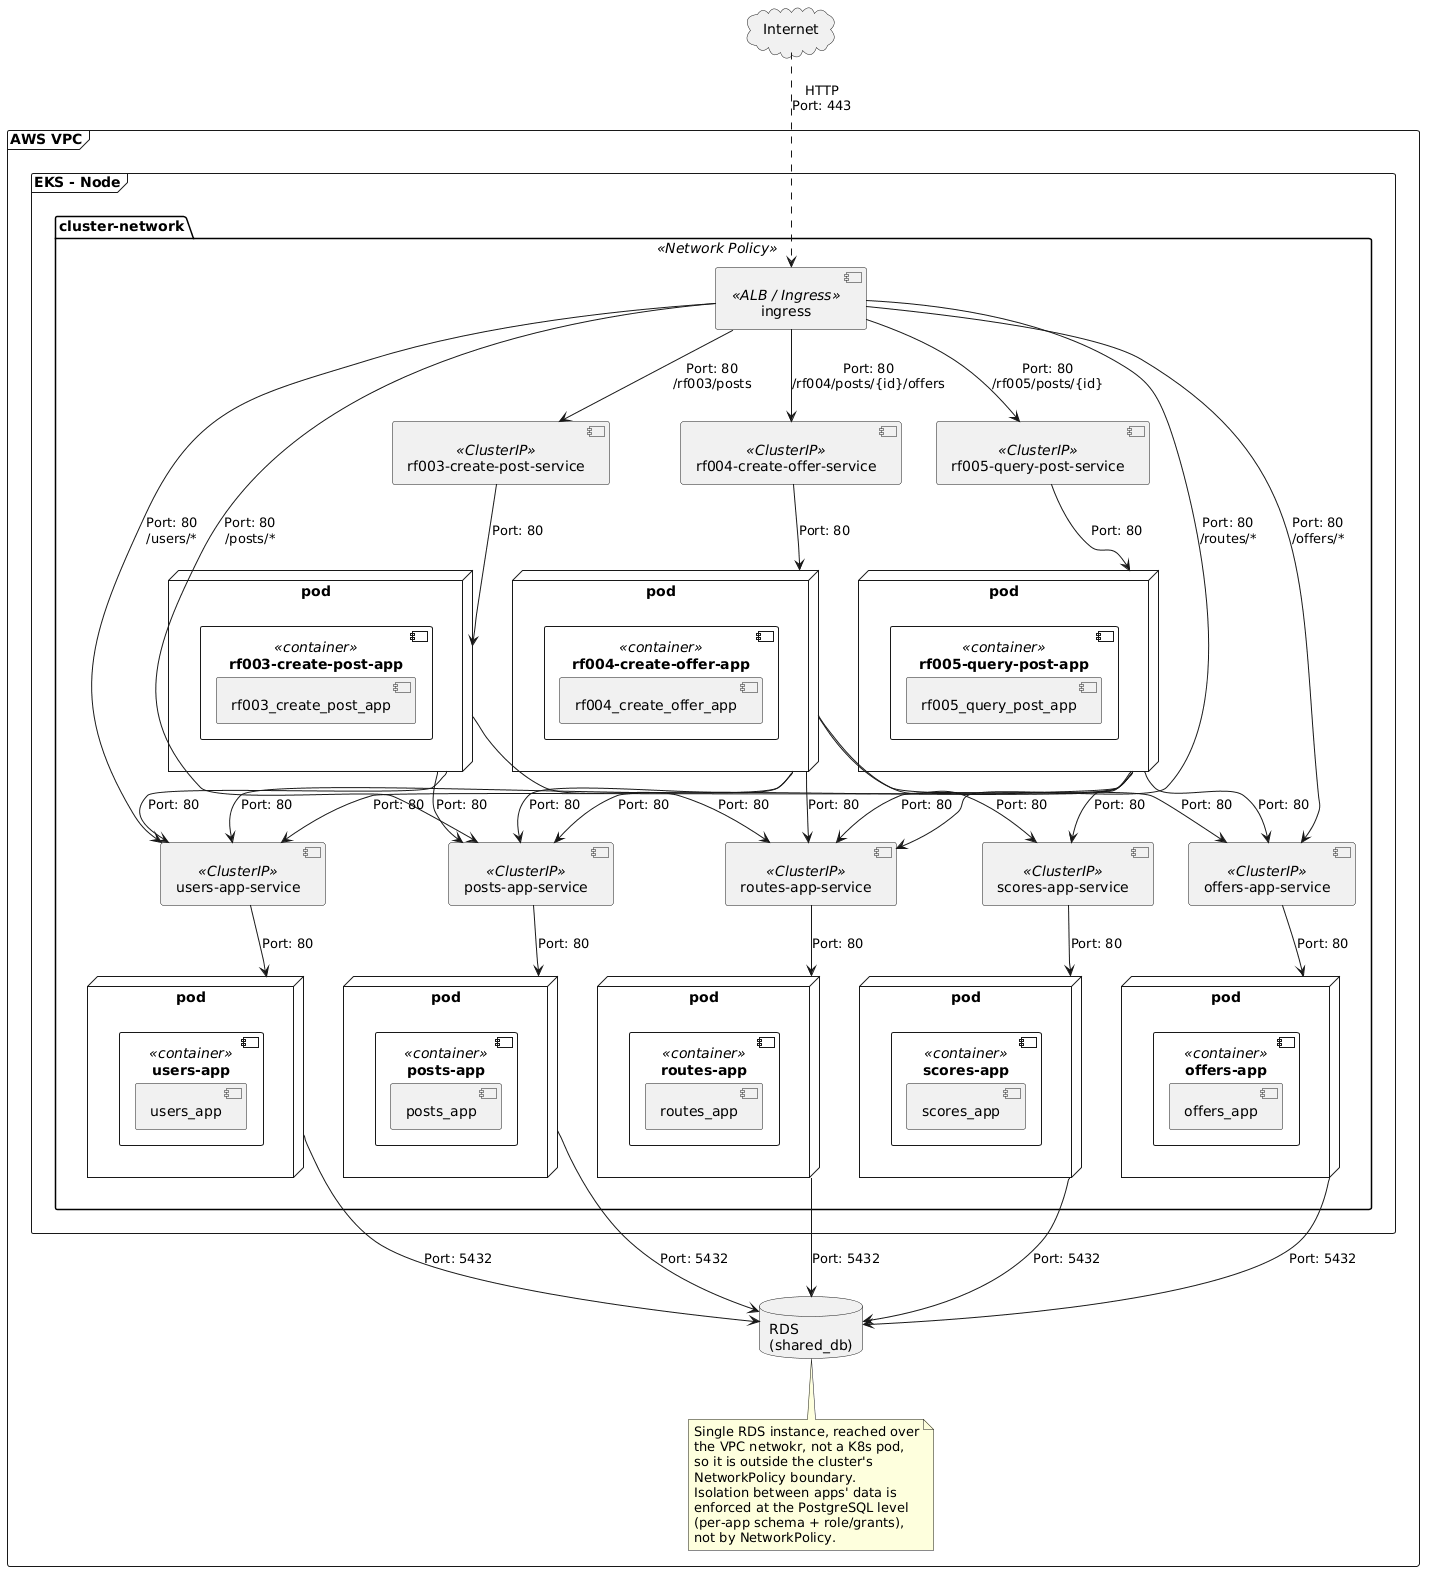

The diagram above was rendered by PlantUML. Its source (embedded in the PNG):
@startuml networks_second_iteration

cloud "Internet" as Internet

frame "AWS VPC" {

  frame "EKS - Node" {

    package "cluster-network" <<Network Policy>> {

      component "ingress" as Ingress <<ALB / Ingress>>

      component "rf003-create-post-service" as RF003Service <<ClusterIP>>
      node "pod" as RF003Pod {
        component "rf003-create-post-app" as RF003Container <<container>> {
          component "rf003_create_post_app" as RF003App
        }
      }

      component "rf004-create-offer-service" as RF004Service <<ClusterIP>>
      node "pod" as RF004Pod {
        component "rf004-create-offer-app" as RF004Container <<container>> {
          component "rf004_create_offer_app" as RF004App
        }
      }

      component "rf005-query-post-service" as RF005Service <<ClusterIP>>
      node "pod" as RF005Pod {
        component "rf005-query-post-app" as RF005Container <<container>> {
          component "rf005_query_post_app" as RF005App
        }
      }

      component "users-app-service" as UsersAppService <<ClusterIP>>
      node "pod" as UsersAppPod {
        component "users-app" as UsersAppContainer <<container>> {
          component "users_app" as UsersApp
        }
      }

      component "posts-app-service" as PostsAppService <<ClusterIP>>
      node "pod" as PostsAppPod {
        component "posts-app" as PostsAppContainer <<container>> {
          component "posts_app" as PostsApp
        }
      }

      component "offers-app-service" as OffersAppService <<ClusterIP>>
      node "pod" as OffersAppPod {
        component "offers-app" as OffersAppContainer <<container>> {
          component "offers_app" as OffersApp
        }
      }

      component "routes-app-service" as RoutesAppService <<ClusterIP>>
      node "pod" as RoutesAppPod {
        component "routes-app" as RoutesAppContainer <<container>> {
          component "routes_app" as RoutesApp
        }
      }

      component "scores-app-service" as ScoresAppService <<ClusterIP>>
      node "pod" as ScoresAppPod {
        component "scores-app" as ScoresAppContainer <<container>> {
          component "scores_app" as ScoresApp
        }
      }

      Ingress --> RF003Service : "Port: 80\n/rf003/posts"
      Ingress --> RF004Service : "Port: 80\n/rf004/posts/{id}/offers"
      Ingress --> RF005Service : "Port: 80\n/rf005/posts/{id}"
      Ingress --> UsersAppService : "Port: 80\n/users/*"
      Ingress --> PostsAppService : "Port: 80\n/posts/*"
      Ingress --> OffersAppService : "Port: 80\n/offers/*"
      Ingress --> RoutesAppService : "Port: 80\n/routes/*"

      RF003Service --> RF003Pod : "Port: 80"
      RF004Service --> RF004Pod : "Port: 80"
      RF005Service --> RF005Pod : "Port: 80"

      RF003Pod --> UsersAppService : "Port: 80"
      RF003Pod --> RoutesAppService : "Port: 80"
      RF003Pod --> PostsAppService : "Port: 80"

      RF004Pod --> UsersAppService : "Port: 80"
      RF004Pod --> PostsAppService : "Port: 80"
      RF004Pod --> RoutesAppService : "Port: 80"
      RF004Pod --> OffersAppService : "Port: 80"
      RF004Pod --> ScoresAppService : "Port: 80"

      RF005Pod --> UsersAppService : "Port: 80"
      RF005Pod --> PostsAppService : "Port: 80"
      RF005Pod --> RoutesAppService : "Port: 80"
      RF005Pod --> OffersAppService : "Port: 80"
      RF005Pod --> ScoresAppService : "Port: 80"

      UsersAppService --> UsersAppPod : "Port: 80"
      PostsAppService --> PostsAppPod : "Port: 80"
      OffersAppService --> OffersAppPod : "Port: 80"
      RoutesAppService --> RoutesAppPod : "Port: 80"
      ScoresAppService --> ScoresAppPod : "Port: 80"
    }
  }

  database "RDS\n(shared_db)" as SharedDb

  UsersAppPod --> SharedDb : "Port: 5432"
  PostsAppPod --> SharedDb : "Port: 5432"
  OffersAppPod --> SharedDb : "Port: 5432"
  RoutesAppPod --> SharedDb : "Port: 5432"
  ScoresAppPod --> SharedDb : "Port: 5432"

  note bottom of SharedDb
  Single RDS instance, reached over
  the VPC netwokr, not a K8s pod,
  so it is outside the cluster's
  NetworkPolicy boundary.
  Isolation between apps' data is
  enforced at the PostgreSQL level
  (per-app schema + role/grants),
  not by NetworkPolicy.
  end note
}

Internet ..> Ingress : "HTTP\nPort: 443"

@enduml